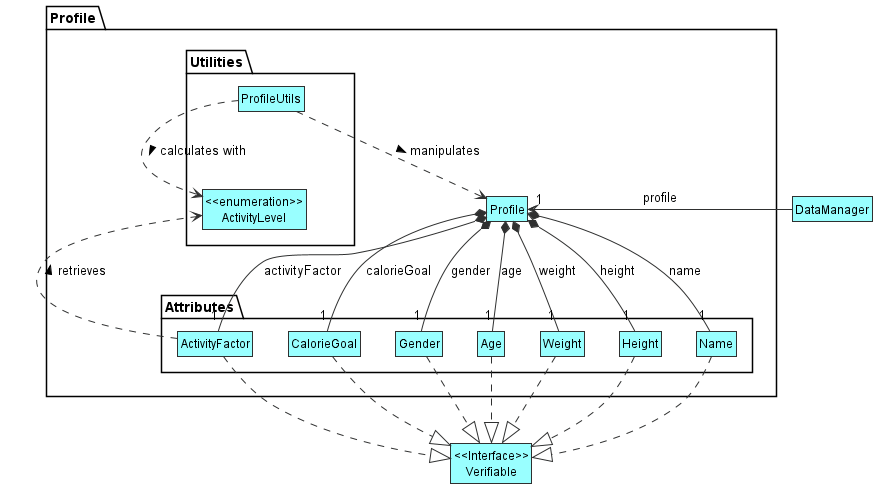

The diagram above was rendered by PlantUML. Its source (embedded in the PNG):
@startuml
'https://plantuml.com/class-diagram
!include Style.puml
hide class fields
hide class methods
hide interface fields
hide interface methods


package Profile {
    class Profile DATA_COLOUR
    package Attributes {
        class Name DATA_COLOUR
        class Height DATA_COLOUR
        class Weight DATA_COLOUR
        class Age DATA_COLOUR
        class Gender DATA_COLOUR
        class CalorieGoal DATA_COLOUR
        class ActivityFactor DATA_COLOUR
    }
    package Utilities {
        class ProfileUtils DATA_COLOUR
        class "<<enumeration>>\nActivityLevel" DATA_COLOUR
    }
}

    class DataManager DATA_COLOUR
    class "<<Interface>>\nVerifiable" DATA_COLOUR


'Attributes ..|> "<<Interface>>\nVerifiable"

Profile "1" <-right- DataManager : profile
Name "1" --* Profile : name
Profile *-- "1" Height : height
Profile *-- "1" Weight : weight
Profile *-- "1" Age : age
Profile *-- "1" Gender : gender
Profile *-- "1" CalorieGoal : calorieGoal
Profile *-- "1" ActivityFactor : activityFactor
ActivityFactor ..> "<<enumeration>>\nActivityLevel" :> retrieves
ProfileUtils ..> "<<enumeration>>\nActivityLevel" :> calculates with
Profile <.up. ProfileUtils :< manipulates

"<<Interface>>\nVerifiable" <|.up. Name
"<<Interface>>\nVerifiable" <|.up. Height
"<<Interface>>\nVerifiable" <|.up. Weight
"<<Interface>>\nVerifiable" <|.up. Age
"<<Interface>>\nVerifiable" <|.up. Gender
"<<Interface>>\nVerifiable" <|.up. CalorieGoal
"<<Interface>>\nVerifiable" <|.up. ActivityFactor

@enduml